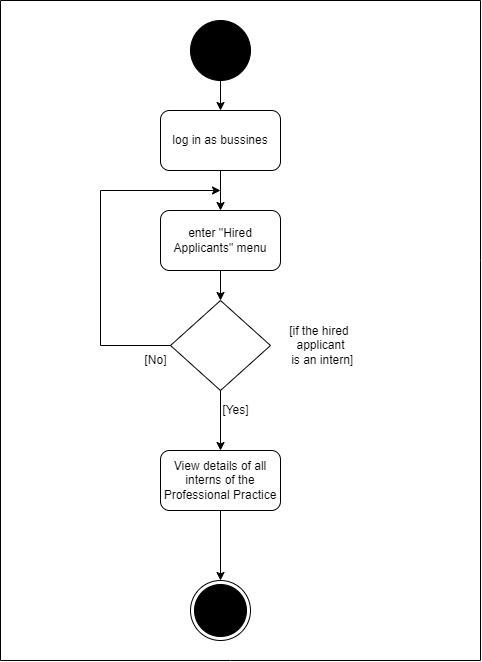

The diagram above was exported from draw.io. Its source (the exported page's mxGraphModel, read from the mxfile embedded in the PNG):
<mxGraphModel dx="1038" dy="521" grid="1" gridSize="10" guides="1" tooltips="1" connect="1" arrows="1" fold="1" page="1" pageScale="1" pageWidth="850" pageHeight="1100" math="0" shadow="0">
  <root>
    <mxCell id="0" />
    <mxCell id="1" parent="0" />
    <mxCell id="sQTpUhUNyTnhsXE6hnNw-1" value="" style="ellipse;whiteSpace=wrap;html=1;aspect=fixed;fillColor=#000000;" parent="1" vertex="1">
      <mxGeometry x="310" y="30" width="60" height="60" as="geometry" />
    </mxCell>
    <mxCell id="sQTpUhUNyTnhsXE6hnNw-2" value="" style="endArrow=classic;html=1;rounded=0;exitX=0.5;exitY=1;exitDx=0;exitDy=0;" parent="1" source="sQTpUhUNyTnhsXE6hnNw-1" target="sQTpUhUNyTnhsXE6hnNw-3" edge="1">
      <mxGeometry width="50" height="50" relative="1" as="geometry">
        <mxPoint x="400" y="320" as="sourcePoint" />
        <mxPoint x="340" y="150" as="targetPoint" />
      </mxGeometry>
    </mxCell>
    <mxCell id="sQTpUhUNyTnhsXE6hnNw-3" value="log in as bussines&lt;br&gt;" style="rounded=1;whiteSpace=wrap;html=1;" parent="1" vertex="1">
      <mxGeometry x="280" y="120" width="120" height="60" as="geometry" />
    </mxCell>
    <mxCell id="sQTpUhUNyTnhsXE6hnNw-4" value="" style="endArrow=classic;html=1;rounded=0;exitX=0.5;exitY=1;exitDx=0;exitDy=0;entryX=0.5;entryY=0;entryDx=0;entryDy=0;" parent="1" source="sQTpUhUNyTnhsXE6hnNw-3" target="sQTpUhUNyTnhsXE6hnNw-7" edge="1">
      <mxGeometry width="50" height="50" relative="1" as="geometry">
        <mxPoint x="300" y="260" as="sourcePoint" />
        <mxPoint x="340" y="240" as="targetPoint" />
      </mxGeometry>
    </mxCell>
    <mxCell id="sQTpUhUNyTnhsXE6hnNw-6" value="" style="ellipse;html=1;shape=endState;fillColor=#000000;strokeColor=#000000;direction=west;" parent="1" vertex="1">
      <mxGeometry x="310" y="590" width="60" height="60" as="geometry" />
    </mxCell>
    <mxCell id="sQTpUhUNyTnhsXE6hnNw-7" value="enter &quot;Hired Applicants&quot; menu" style="rounded=1;whiteSpace=wrap;html=1;fillColor=#FFFFFF;" parent="1" vertex="1">
      <mxGeometry x="280" y="220" width="120" height="60" as="geometry" />
    </mxCell>
    <mxCell id="sQTpUhUNyTnhsXE6hnNw-9" value="" style="endArrow=classic;html=1;rounded=0;exitX=0.5;exitY=1;exitDx=0;exitDy=0;entryX=0.5;entryY=0;entryDx=0;entryDy=0;" parent="1" source="sQTpUhUNyTnhsXE6hnNw-7" edge="1">
      <mxGeometry width="50" height="50" relative="1" as="geometry">
        <mxPoint x="400" y="310" as="sourcePoint" />
        <mxPoint x="340" y="310" as="targetPoint" />
      </mxGeometry>
    </mxCell>
    <mxCell id="sQTpUhUNyTnhsXE6hnNw-10" value="" style="endArrow=classic;html=1;rounded=0;entryX=0.5;entryY=0;entryDx=0;entryDy=0;exitX=0.5;exitY=1;exitDx=0;exitDy=0;" parent="1" target="sQTpUhUNyTnhsXE6hnNw-16" edge="1">
      <mxGeometry width="50" height="50" relative="1" as="geometry">
        <mxPoint x="340" y="370" as="sourcePoint" />
        <mxPoint x="380" y="400" as="targetPoint" />
      </mxGeometry>
    </mxCell>
    <mxCell id="sQTpUhUNyTnhsXE6hnNw-12" value="" style="endArrow=none;html=1;rounded=0;" parent="1" edge="1">
      <mxGeometry width="50" height="50" relative="1" as="geometry">
        <mxPoint x="600" y="670" as="sourcePoint" />
        <mxPoint x="600" y="10" as="targetPoint" />
        <Array as="points">
          <mxPoint x="600" y="270" />
        </Array>
      </mxGeometry>
    </mxCell>
    <mxCell id="sQTpUhUNyTnhsXE6hnNw-13" value="" style="endArrow=none;html=1;rounded=0;" parent="1" edge="1">
      <mxGeometry width="50" height="50" relative="1" as="geometry">
        <mxPoint x="120" y="670" as="sourcePoint" />
        <mxPoint x="600" y="670" as="targetPoint" />
        <Array as="points">
          <mxPoint x="350" y="670" />
        </Array>
      </mxGeometry>
    </mxCell>
    <mxCell id="sQTpUhUNyTnhsXE6hnNw-14" value="" style="endArrow=none;html=1;rounded=0;" parent="1" edge="1">
      <mxGeometry width="50" height="50" relative="1" as="geometry">
        <mxPoint x="120" y="670" as="sourcePoint" />
        <mxPoint x="120" y="10" as="targetPoint" />
      </mxGeometry>
    </mxCell>
    <mxCell id="sQTpUhUNyTnhsXE6hnNw-15" value="" style="endArrow=none;html=1;rounded=0;" parent="1" edge="1">
      <mxGeometry width="50" height="50" relative="1" as="geometry">
        <mxPoint x="120" y="10" as="sourcePoint" />
        <mxPoint x="600" y="10" as="targetPoint" />
      </mxGeometry>
    </mxCell>
    <mxCell id="sQTpUhUNyTnhsXE6hnNw-16" value="View details of all interns of the Professional Practice" style="rounded=1;whiteSpace=wrap;html=1;fillColor=#FFFFFF;" parent="1" vertex="1">
      <mxGeometry x="280" y="460" width="120" height="60" as="geometry" />
    </mxCell>
    <mxCell id="sQTpUhUNyTnhsXE6hnNw-21" value="" style="endArrow=classic;html=1;rounded=0;exitX=0.5;exitY=1;exitDx=0;exitDy=0;" parent="1" source="sQTpUhUNyTnhsXE6hnNw-16" edge="1">
      <mxGeometry width="50" height="50" relative="1" as="geometry">
        <mxPoint x="500" y="610" as="sourcePoint" />
        <mxPoint x="340" y="590" as="targetPoint" />
      </mxGeometry>
    </mxCell>
    <mxCell id="sQTpUhUNyTnhsXE6hnNw-23" value="" style="rhombus;whiteSpace=wrap;html=1;fillColor=#FFFFFF;" parent="1" vertex="1">
      <mxGeometry x="290" y="310" width="100" height="90" as="geometry" />
    </mxCell>
    <mxCell id="sQTpUhUNyTnhsXE6hnNw-25" value="[Yes]" style="text;html=1;align=center;verticalAlign=middle;resizable=0;points=[];autosize=1;strokeColor=none;fillColor=none;" parent="1" vertex="1">
      <mxGeometry x="335" y="410" width="40" height="20" as="geometry" />
    </mxCell>
    <mxCell id="sQTpUhUNyTnhsXE6hnNw-33" value="" style="endArrow=classic;html=1;rounded=0;exitX=0;exitY=0.5;exitDx=0;exitDy=0;" parent="1" edge="1" source="sQTpUhUNyTnhsXE6hnNw-23">
      <mxGeometry width="50" height="50" relative="1" as="geometry">
        <mxPoint x="240" y="200" as="sourcePoint" />
        <mxPoint x="340" y="200" as="targetPoint" />
        <Array as="points">
          <mxPoint x="220" y="355" />
          <mxPoint x="220" y="200" />
        </Array>
      </mxGeometry>
    </mxCell>
    <mxCell id="sQTpUhUNyTnhsXE6hnNw-34" value="[No]" style="text;html=1;align=center;verticalAlign=middle;resizable=0;points=[];autosize=1;strokeColor=none;fillColor=none;" parent="1" vertex="1">
      <mxGeometry x="255" y="360" width="40" height="20" as="geometry" />
    </mxCell>
    <mxCell id="RtVYW9tO7jdYF72xztz--1" value="&lt;span style=&quot;&quot;&gt;[if the hired &lt;br&gt;applicant&lt;br&gt;&amp;nbsp;is an intern]&lt;/span&gt;" style="text;html=1;align=center;verticalAlign=middle;resizable=0;points=[];autosize=1;strokeColor=none;fillColor=none;" vertex="1" parent="1">
      <mxGeometry x="400" y="330" width="80" height="50" as="geometry" />
    </mxCell>
  </root>
</mxGraphModel>